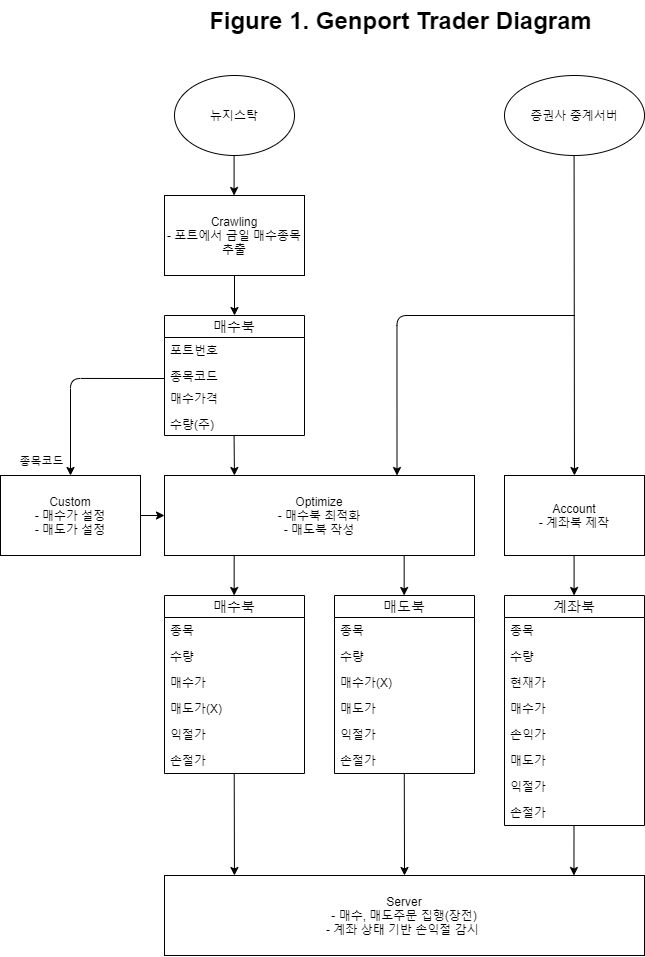

The diagram above was exported from draw.io. Its source (the exported page's mxGraphModel, read from the mxfile embedded in the PNG):
<mxGraphModel dx="2426" dy="1391" grid="1" gridSize="10" guides="1" tooltips="1" connect="1" arrows="1" fold="1" page="1" pageScale="1" pageWidth="827" pageHeight="1169" math="0" shadow="0">
  <root>
    <mxCell id="0" />
    <mxCell id="1" parent="0" />
    <mxCell id="kVVfSGm5pZhq_bga-_Qx-85" value="Figure 1. Genport Trader Diagram" style="text;strokeColor=none;fillColor=none;html=1;fontSize=24;fontStyle=1;verticalAlign=middle;align=center;" vertex="1" parent="1">
      <mxGeometry x="360" y="70" width="100" height="40" as="geometry" />
    </mxCell>
    <mxCell id="kVVfSGm5pZhq_bga-_Qx-45" value="Optimize&lt;br&gt;- 매수북 최적화&lt;br&gt;- 매도북 작성" style="rounded=0;whiteSpace=wrap;html=1;" vertex="1" parent="1">
      <mxGeometry x="174" y="545" width="310" height="80" as="geometry" />
    </mxCell>
    <mxCell id="kVVfSGm5pZhq_bga-_Qx-46" value="Crawling&lt;br&gt;- 포트에서 금일 매수종목 추출" style="rounded=0;whiteSpace=wrap;html=1;" vertex="1" parent="1">
      <mxGeometry x="174" y="265" width="140" height="80" as="geometry" />
    </mxCell>
    <mxCell id="kVVfSGm5pZhq_bga-_Qx-38" value="매수북" style="swimlane;fontStyle=0;childLayout=stackLayout;horizontal=1;startSize=22;horizontalStack=0;resizeParent=1;resizeParentMax=0;resizeLast=0;collapsible=1;marginBottom=0;align=center;fontSize=14;" vertex="1" parent="1">
      <mxGeometry x="174" y="385" width="140" height="120" as="geometry" />
    </mxCell>
    <mxCell id="kVVfSGm5pZhq_bga-_Qx-39" value="포트번호" style="text;strokeColor=none;fillColor=none;spacingLeft=4;spacingRight=4;overflow=hidden;rotatable=0;points=[[0,0.5],[1,0.5]];portConstraint=eastwest;fontSize=12;" vertex="1" parent="kVVfSGm5pZhq_bga-_Qx-38">
      <mxGeometry y="22" width="140" height="26" as="geometry" />
    </mxCell>
    <mxCell id="kVVfSGm5pZhq_bga-_Qx-40" value="종목코드" style="text;strokeColor=none;fillColor=none;spacingLeft=4;spacingRight=4;overflow=hidden;rotatable=0;points=[[0,0.5],[1,0.5]];portConstraint=eastwest;fontSize=12;" vertex="1" parent="kVVfSGm5pZhq_bga-_Qx-38">
      <mxGeometry y="48" width="140" height="22" as="geometry" />
    </mxCell>
    <mxCell id="kVVfSGm5pZhq_bga-_Qx-41" value="매수가격" style="text;strokeColor=none;fillColor=none;spacingLeft=4;spacingRight=4;overflow=hidden;rotatable=0;points=[[0,0.5],[1,0.5]];portConstraint=eastwest;fontSize=12;" vertex="1" parent="kVVfSGm5pZhq_bga-_Qx-38">
      <mxGeometry y="70" width="140" height="26" as="geometry" />
    </mxCell>
    <mxCell id="kVVfSGm5pZhq_bga-_Qx-42" value="수량(주)" style="text;strokeColor=none;fillColor=none;spacingLeft=4;spacingRight=4;overflow=hidden;rotatable=0;points=[[0,0.5],[1,0.5]];portConstraint=eastwest;fontSize=12;" vertex="1" parent="kVVfSGm5pZhq_bga-_Qx-38">
      <mxGeometry y="96" width="140" height="24" as="geometry" />
    </mxCell>
    <mxCell id="kVVfSGm5pZhq_bga-_Qx-53" value="" style="endArrow=classic;html=1;" edge="1" parent="1">
      <mxGeometry width="50" height="50" relative="1" as="geometry">
        <mxPoint x="243.57999999999998" y="225" as="sourcePoint" />
        <mxPoint x="243.57999999999998" y="265" as="targetPoint" />
      </mxGeometry>
    </mxCell>
    <mxCell id="kVVfSGm5pZhq_bga-_Qx-55" value="" style="endArrow=classic;html=1;" edge="1" parent="1">
      <mxGeometry width="50" height="50" relative="1" as="geometry">
        <mxPoint x="244" y="345" as="sourcePoint" />
        <mxPoint x="244" y="385" as="targetPoint" />
      </mxGeometry>
    </mxCell>
    <mxCell id="kVVfSGm5pZhq_bga-_Qx-57" value="" style="endArrow=classic;html=1;" edge="1" parent="1">
      <mxGeometry width="50" height="50" relative="1" as="geometry">
        <mxPoint x="243.66" y="625" as="sourcePoint" />
        <mxPoint x="243.66" y="665" as="targetPoint" />
      </mxGeometry>
    </mxCell>
    <mxCell id="kVVfSGm5pZhq_bga-_Qx-58" value="" style="endArrow=classic;html=1;" edge="1" parent="1">
      <mxGeometry width="50" height="50" relative="1" as="geometry">
        <mxPoint x="413.66" y="625" as="sourcePoint" />
        <mxPoint x="413.66" y="665" as="targetPoint" />
      </mxGeometry>
    </mxCell>
    <mxCell id="kVVfSGm5pZhq_bga-_Qx-60" value="" style="endArrow=classic;html=1;" edge="1" parent="1">
      <mxGeometry width="50" height="50" relative="1" as="geometry">
        <mxPoint x="243.57999999999998" y="505" as="sourcePoint" />
        <mxPoint x="243.92000000000002" y="545" as="targetPoint" />
      </mxGeometry>
    </mxCell>
    <mxCell id="kVVfSGm5pZhq_bga-_Qx-2" value="매수북" style="swimlane;fontStyle=0;childLayout=stackLayout;horizontal=1;startSize=22;horizontalStack=0;resizeParent=1;resizeParentMax=0;resizeLast=0;collapsible=1;marginBottom=0;align=center;fontSize=14;" vertex="1" parent="1">
      <mxGeometry x="174" y="665" width="140" height="178" as="geometry" />
    </mxCell>
    <mxCell id="kVVfSGm5pZhq_bga-_Qx-3" value="종목" style="text;strokeColor=none;fillColor=none;spacingLeft=4;spacingRight=4;overflow=hidden;rotatable=0;points=[[0,0.5],[1,0.5]];portConstraint=eastwest;fontSize=12;" vertex="1" parent="kVVfSGm5pZhq_bga-_Qx-2">
      <mxGeometry y="22" width="140" height="26" as="geometry" />
    </mxCell>
    <mxCell id="kVVfSGm5pZhq_bga-_Qx-4" value="수량" style="text;strokeColor=none;fillColor=none;spacingLeft=4;spacingRight=4;overflow=hidden;rotatable=0;points=[[0,0.5],[1,0.5]];portConstraint=eastwest;fontSize=12;" vertex="1" parent="kVVfSGm5pZhq_bga-_Qx-2">
      <mxGeometry y="48" width="140" height="26" as="geometry" />
    </mxCell>
    <mxCell id="kVVfSGm5pZhq_bga-_Qx-7" value="매수가" style="text;strokeColor=none;fillColor=none;spacingLeft=4;spacingRight=4;overflow=hidden;rotatable=0;points=[[0,0.5],[1,0.5]];portConstraint=eastwest;fontSize=12;" vertex="1" parent="kVVfSGm5pZhq_bga-_Qx-2">
      <mxGeometry y="74" width="140" height="26" as="geometry" />
    </mxCell>
    <mxCell id="kVVfSGm5pZhq_bga-_Qx-6" value="매도가(X)" style="text;strokeColor=none;fillColor=none;spacingLeft=4;spacingRight=4;overflow=hidden;rotatable=0;points=[[0,0.5],[1,0.5]];portConstraint=eastwest;fontSize=12;" vertex="1" parent="kVVfSGm5pZhq_bga-_Qx-2">
      <mxGeometry y="100" width="140" height="26" as="geometry" />
    </mxCell>
    <mxCell id="kVVfSGm5pZhq_bga-_Qx-14" value="익절가" style="text;strokeColor=none;fillColor=none;spacingLeft=4;spacingRight=4;overflow=hidden;rotatable=0;points=[[0,0.5],[1,0.5]];portConstraint=eastwest;fontSize=12;" vertex="1" parent="kVVfSGm5pZhq_bga-_Qx-2">
      <mxGeometry y="126" width="140" height="26" as="geometry" />
    </mxCell>
    <mxCell id="kVVfSGm5pZhq_bga-_Qx-5" value="손절가" style="text;strokeColor=none;fillColor=none;spacingLeft=4;spacingRight=4;overflow=hidden;rotatable=0;points=[[0,0.5],[1,0.5]];portConstraint=eastwest;fontSize=12;" vertex="1" parent="kVVfSGm5pZhq_bga-_Qx-2">
      <mxGeometry y="152" width="140" height="26" as="geometry" />
    </mxCell>
    <mxCell id="kVVfSGm5pZhq_bga-_Qx-29" value="계좌북" style="swimlane;fontStyle=0;childLayout=stackLayout;horizontal=1;startSize=22;horizontalStack=0;resizeParent=1;resizeParentMax=0;resizeLast=0;collapsible=1;marginBottom=0;align=center;fontSize=14;" vertex="1" parent="1">
      <mxGeometry x="514" y="665" width="140" height="230" as="geometry" />
    </mxCell>
    <mxCell id="kVVfSGm5pZhq_bga-_Qx-30" value="종목" style="text;strokeColor=none;fillColor=none;spacingLeft=4;spacingRight=4;overflow=hidden;rotatable=0;points=[[0,0.5],[1,0.5]];portConstraint=eastwest;fontSize=12;" vertex="1" parent="kVVfSGm5pZhq_bga-_Qx-29">
      <mxGeometry y="22" width="140" height="26" as="geometry" />
    </mxCell>
    <mxCell id="kVVfSGm5pZhq_bga-_Qx-31" value="수량" style="text;strokeColor=none;fillColor=none;spacingLeft=4;spacingRight=4;overflow=hidden;rotatable=0;points=[[0,0.5],[1,0.5]];portConstraint=eastwest;fontSize=12;" vertex="1" parent="kVVfSGm5pZhq_bga-_Qx-29">
      <mxGeometry y="48" width="140" height="26" as="geometry" />
    </mxCell>
    <mxCell id="kVVfSGm5pZhq_bga-_Qx-36" value="현재가" style="text;strokeColor=none;fillColor=none;spacingLeft=4;spacingRight=4;overflow=hidden;rotatable=0;points=[[0,0.5],[1,0.5]];portConstraint=eastwest;fontSize=12;" vertex="1" parent="kVVfSGm5pZhq_bga-_Qx-29">
      <mxGeometry y="74" width="140" height="26" as="geometry" />
    </mxCell>
    <mxCell id="kVVfSGm5pZhq_bga-_Qx-32" value="매수가" style="text;strokeColor=none;fillColor=none;spacingLeft=4;spacingRight=4;overflow=hidden;rotatable=0;points=[[0,0.5],[1,0.5]];portConstraint=eastwest;fontSize=12;" vertex="1" parent="kVVfSGm5pZhq_bga-_Qx-29">
      <mxGeometry y="100" width="140" height="26" as="geometry" />
    </mxCell>
    <mxCell id="kVVfSGm5pZhq_bga-_Qx-37" value="손익가" style="text;strokeColor=none;fillColor=none;spacingLeft=4;spacingRight=4;overflow=hidden;rotatable=0;points=[[0,0.5],[1,0.5]];portConstraint=eastwest;fontSize=12;" vertex="1" parent="kVVfSGm5pZhq_bga-_Qx-29">
      <mxGeometry y="126" width="140" height="26" as="geometry" />
    </mxCell>
    <mxCell id="kVVfSGm5pZhq_bga-_Qx-33" value="매도가" style="text;strokeColor=none;fillColor=none;spacingLeft=4;spacingRight=4;overflow=hidden;rotatable=0;points=[[0,0.5],[1,0.5]];portConstraint=eastwest;fontSize=12;" vertex="1" parent="kVVfSGm5pZhq_bga-_Qx-29">
      <mxGeometry y="152" width="140" height="26" as="geometry" />
    </mxCell>
    <mxCell id="kVVfSGm5pZhq_bga-_Qx-34" value="익절가" style="text;strokeColor=none;fillColor=none;spacingLeft=4;spacingRight=4;overflow=hidden;rotatable=0;points=[[0,0.5],[1,0.5]];portConstraint=eastwest;fontSize=12;" vertex="1" parent="kVVfSGm5pZhq_bga-_Qx-29">
      <mxGeometry y="178" width="140" height="26" as="geometry" />
    </mxCell>
    <mxCell id="kVVfSGm5pZhq_bga-_Qx-35" value="손절가" style="text;strokeColor=none;fillColor=none;spacingLeft=4;spacingRight=4;overflow=hidden;rotatable=0;points=[[0,0.5],[1,0.5]];portConstraint=eastwest;fontSize=12;" vertex="1" parent="kVVfSGm5pZhq_bga-_Qx-29">
      <mxGeometry y="204" width="140" height="26" as="geometry" />
    </mxCell>
    <mxCell id="kVVfSGm5pZhq_bga-_Qx-22" value="매도북" style="swimlane;fontStyle=0;childLayout=stackLayout;horizontal=1;startSize=22;horizontalStack=0;resizeParent=1;resizeParentMax=0;resizeLast=0;collapsible=1;marginBottom=0;align=center;fontSize=14;" vertex="1" parent="1">
      <mxGeometry x="344" y="665" width="140" height="178" as="geometry" />
    </mxCell>
    <mxCell id="kVVfSGm5pZhq_bga-_Qx-23" value="종목" style="text;strokeColor=none;fillColor=none;spacingLeft=4;spacingRight=4;overflow=hidden;rotatable=0;points=[[0,0.5],[1,0.5]];portConstraint=eastwest;fontSize=12;" vertex="1" parent="kVVfSGm5pZhq_bga-_Qx-22">
      <mxGeometry y="22" width="140" height="26" as="geometry" />
    </mxCell>
    <mxCell id="kVVfSGm5pZhq_bga-_Qx-24" value="수량" style="text;strokeColor=none;fillColor=none;spacingLeft=4;spacingRight=4;overflow=hidden;rotatable=0;points=[[0,0.5],[1,0.5]];portConstraint=eastwest;fontSize=12;" vertex="1" parent="kVVfSGm5pZhq_bga-_Qx-22">
      <mxGeometry y="48" width="140" height="26" as="geometry" />
    </mxCell>
    <mxCell id="kVVfSGm5pZhq_bga-_Qx-25" value="매수가(X)" style="text;strokeColor=none;fillColor=none;spacingLeft=4;spacingRight=4;overflow=hidden;rotatable=0;points=[[0,0.5],[1,0.5]];portConstraint=eastwest;fontSize=12;" vertex="1" parent="kVVfSGm5pZhq_bga-_Qx-22">
      <mxGeometry y="74" width="140" height="26" as="geometry" />
    </mxCell>
    <mxCell id="kVVfSGm5pZhq_bga-_Qx-26" value="매도가" style="text;strokeColor=none;fillColor=none;spacingLeft=4;spacingRight=4;overflow=hidden;rotatable=0;points=[[0,0.5],[1,0.5]];portConstraint=eastwest;fontSize=12;" vertex="1" parent="kVVfSGm5pZhq_bga-_Qx-22">
      <mxGeometry y="100" width="140" height="26" as="geometry" />
    </mxCell>
    <mxCell id="kVVfSGm5pZhq_bga-_Qx-27" value="익절가" style="text;strokeColor=none;fillColor=none;spacingLeft=4;spacingRight=4;overflow=hidden;rotatable=0;points=[[0,0.5],[1,0.5]];portConstraint=eastwest;fontSize=12;" vertex="1" parent="kVVfSGm5pZhq_bga-_Qx-22">
      <mxGeometry y="126" width="140" height="26" as="geometry" />
    </mxCell>
    <mxCell id="kVVfSGm5pZhq_bga-_Qx-28" value="손절가" style="text;strokeColor=none;fillColor=none;spacingLeft=4;spacingRight=4;overflow=hidden;rotatable=0;points=[[0,0.5],[1,0.5]];portConstraint=eastwest;fontSize=12;" vertex="1" parent="kVVfSGm5pZhq_bga-_Qx-22">
      <mxGeometry y="152" width="140" height="26" as="geometry" />
    </mxCell>
    <mxCell id="kVVfSGm5pZhq_bga-_Qx-61" value="뉴지스탁" style="ellipse;whiteSpace=wrap;html=1;" vertex="1" parent="1">
      <mxGeometry x="184" y="145" width="120" height="80" as="geometry" />
    </mxCell>
    <mxCell id="kVVfSGm5pZhq_bga-_Qx-64" value="Server&lt;br&gt;- 매수, 매도주문 집행(장전)&lt;br&gt;- 계좌 상태 기반 손익절 감시&amp;nbsp;" style="rounded=0;whiteSpace=wrap;html=1;" vertex="1" parent="1">
      <mxGeometry x="174" y="945" width="480" height="80" as="geometry" />
    </mxCell>
    <mxCell id="kVVfSGm5pZhq_bga-_Qx-65" value="" style="endArrow=classic;html=1;entryX=0.853;entryY=0;entryDx=0;entryDy=0;entryPerimeter=0;" edge="1" parent="1" target="kVVfSGm5pZhq_bga-_Qx-64">
      <mxGeometry width="50" height="50" relative="1" as="geometry">
        <mxPoint x="583.5000000000002" y="895" as="sourcePoint" />
        <mxPoint x="583.5000000000002" y="935" as="targetPoint" />
      </mxGeometry>
    </mxCell>
    <mxCell id="kVVfSGm5pZhq_bga-_Qx-66" value="" style="endArrow=classic;html=1;entryX=0.5;entryY=0;entryDx=0;entryDy=0;" edge="1" parent="1" target="kVVfSGm5pZhq_bga-_Qx-64">
      <mxGeometry width="50" height="50" relative="1" as="geometry">
        <mxPoint x="413.7700000000002" y="843" as="sourcePoint" />
        <mxPoint x="413.71000000000004" y="893" as="targetPoint" />
      </mxGeometry>
    </mxCell>
    <mxCell id="kVVfSGm5pZhq_bga-_Qx-67" value="" style="endArrow=classic;html=1;entryX=0.5;entryY=0;entryDx=0;entryDy=0;" edge="1" parent="1">
      <mxGeometry width="50" height="50" relative="1" as="geometry">
        <mxPoint x="243.7100000000002" y="843" as="sourcePoint" />
        <mxPoint x="243.94" y="945" as="targetPoint" />
      </mxGeometry>
    </mxCell>
    <mxCell id="kVVfSGm5pZhq_bga-_Qx-71" value="증권사 중계서버" style="ellipse;whiteSpace=wrap;html=1;" vertex="1" parent="1">
      <mxGeometry x="514" y="145" width="140" height="80" as="geometry" />
    </mxCell>
    <mxCell id="kVVfSGm5pZhq_bga-_Qx-79" value="Account&lt;br&gt;- 계좌북 제작" style="rounded=0;whiteSpace=wrap;html=1;" vertex="1" parent="1">
      <mxGeometry x="514" y="545" width="140" height="80" as="geometry" />
    </mxCell>
    <mxCell id="kVVfSGm5pZhq_bga-_Qx-80" value="" style="endArrow=classic;html=1;" edge="1" parent="1" target="kVVfSGm5pZhq_bga-_Qx-79">
      <mxGeometry width="50" height="50" relative="1" as="geometry">
        <mxPoint x="583.5799999999999" y="225" as="sourcePoint" />
        <mxPoint x="583.5799999999999" y="265" as="targetPoint" />
      </mxGeometry>
    </mxCell>
    <mxCell id="kVVfSGm5pZhq_bga-_Qx-81" value="" style="endArrow=classic;html=1;" edge="1" parent="1">
      <mxGeometry width="50" height="50" relative="1" as="geometry">
        <mxPoint x="583.58" y="625" as="sourcePoint" />
        <mxPoint x="583.58" y="665" as="targetPoint" />
      </mxGeometry>
    </mxCell>
    <mxCell id="kVVfSGm5pZhq_bga-_Qx-83" value="" style="edgeStyle=segmentEdgeStyle;endArrow=classic;html=1;entryX=0.75;entryY=0;entryDx=0;entryDy=0;" edge="1" parent="1" target="kVVfSGm5pZhq_bga-_Qx-45">
      <mxGeometry width="50" height="50" relative="1" as="geometry">
        <mxPoint x="584" y="385" as="sourcePoint" />
        <mxPoint x="1014" y="405" as="targetPoint" />
      </mxGeometry>
    </mxCell>
    <mxCell id="kVVfSGm5pZhq_bga-_Qx-136" style="edgeStyle=orthogonalEdgeStyle;rounded=0;orthogonalLoop=1;jettySize=auto;html=1;exitX=0.5;exitY=1;exitDx=0;exitDy=0;" edge="1" parent="1">
      <mxGeometry relative="1" as="geometry">
        <mxPoint x="85" y="625" as="sourcePoint" />
        <mxPoint x="85" y="625" as="targetPoint" />
      </mxGeometry>
    </mxCell>
    <mxCell id="kVVfSGm5pZhq_bga-_Qx-138" value="Custom&lt;br&gt;- 매수가 설정&lt;br&gt;- 매도가 설정" style="rounded=0;whiteSpace=wrap;html=1;" vertex="1" parent="1">
      <mxGeometry x="10" y="545" width="140" height="80" as="geometry" />
    </mxCell>
    <mxCell id="kVVfSGm5pZhq_bga-_Qx-139" value="" style="edgeStyle=segmentEdgeStyle;endArrow=classic;html=1;entryX=0.5;entryY=0;entryDx=0;entryDy=0;" edge="1" parent="1" target="kVVfSGm5pZhq_bga-_Qx-138">
      <mxGeometry width="50" height="50" relative="1" as="geometry">
        <mxPoint x="174" y="448" as="sourcePoint" />
        <mxPoint x="-3.5" y="608" as="targetPoint" />
        <Array as="points">
          <mxPoint x="80" y="448" />
        </Array>
      </mxGeometry>
    </mxCell>
    <mxCell id="kVVfSGm5pZhq_bga-_Qx-142" value="종목코드" style="edgeLabel;html=1;align=center;verticalAlign=middle;resizable=0;points=[];" vertex="1" connectable="0" parent="kVVfSGm5pZhq_bga-_Qx-139">
      <mxGeometry x="-0.4283" y="-1" relative="1" as="geometry">
        <mxPoint x="-69.6" y="83" as="offset" />
      </mxGeometry>
    </mxCell>
    <mxCell id="kVVfSGm5pZhq_bga-_Qx-140" value="" style="endArrow=classic;html=1;entryX=0;entryY=0.5;entryDx=0;entryDy=0;exitX=1;exitY=0.5;exitDx=0;exitDy=0;" edge="1" parent="1" source="kVVfSGm5pZhq_bga-_Qx-138" target="kVVfSGm5pZhq_bga-_Qx-45">
      <mxGeometry width="50" height="50" relative="1" as="geometry">
        <mxPoint x="150" y="584" as="sourcePoint" />
        <mxPoint x="170" y="584" as="targetPoint" />
      </mxGeometry>
    </mxCell>
  </root>
</mxGraphModel>